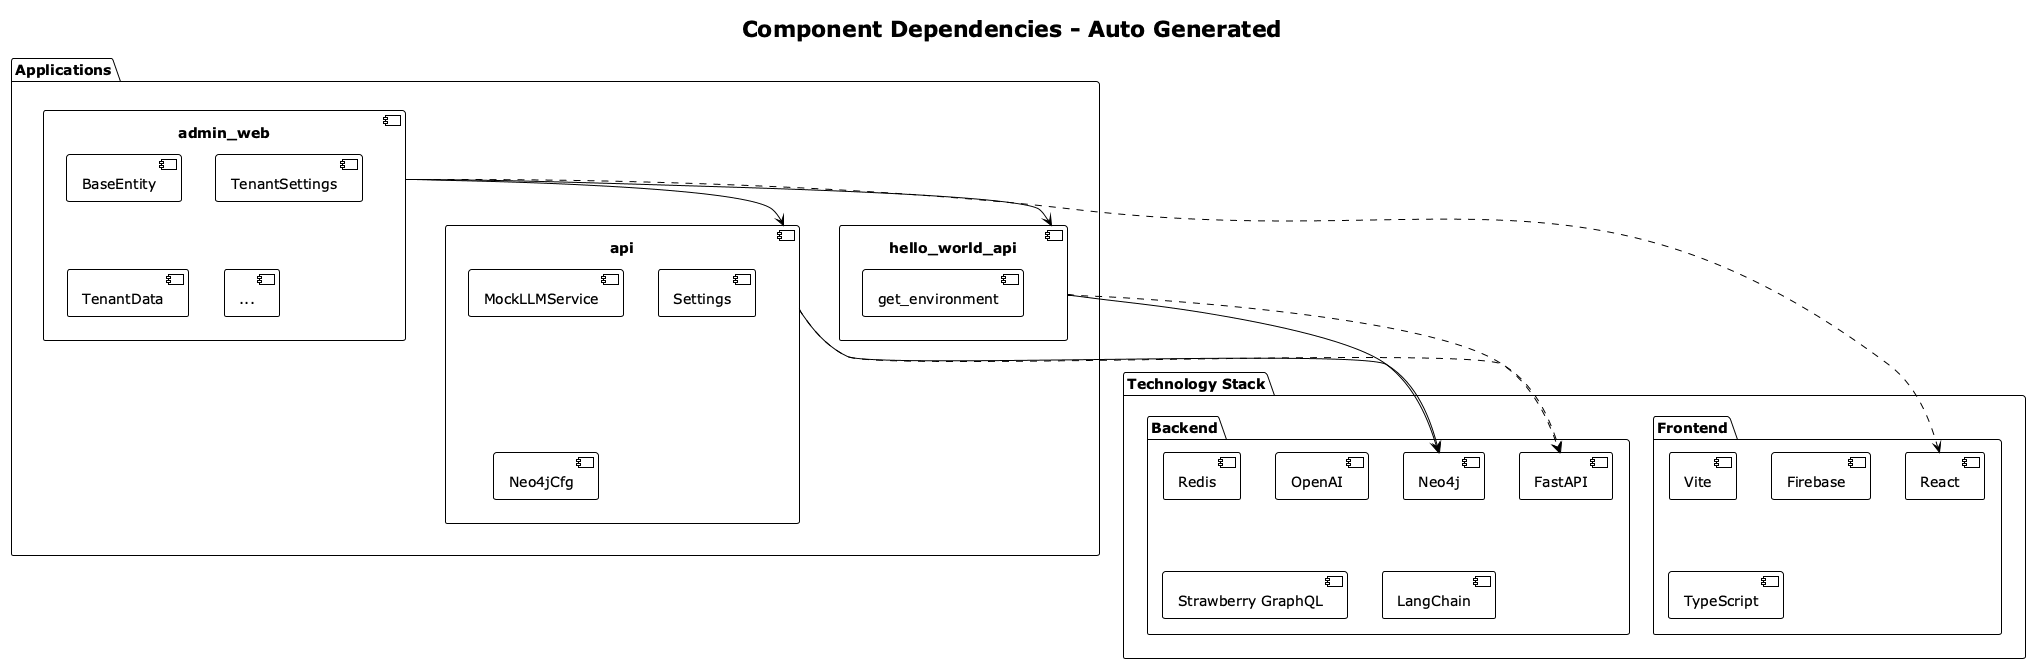

The diagram above was rendered by PlantUML. Its source (embedded in the PNG):
@startuml Living Twin Monorepo - Component Relationships
!theme plain
title Component Dependencies - Auto Generated

package "Technology Stack" {
  package "Backend" {
    [Redis] as Redis
    [OpenAI] as OpenAI
    [Neo4j] as Neo4j
    [Strawberry GraphQL] as StrawberryGraphQL
    [FastAPI] as FastAPI
    [LangChain] as LangChain
  }
  package "Frontend" {
    [React] as React
    [Vite] as Vite
    [Firebase] as Firebase
    [TypeScript] as TypeScript
  }
}

package "Applications" {
  component [admin_web] as admin_web_comp {
    [BaseEntity]
    [TenantSettings]
    [TenantData]
    [...]
  }
  component [hello_world_api] as hello_world_api_comp {
    [get_environment]
  }
  component [api] as api_comp {
    [MockLLMService]
    [Settings]
    [Neo4jCfg]
    [...]
  }
}

' Dependencies
admin_web_comp ..> React
admin_web_comp --> hello_world_api_comp
admin_web_comp --> api_comp
hello_world_api_comp ..> FastAPI
hello_world_api_comp --> Neo4j
api_comp ..> FastAPI
api_comp --> Neo4j

@enduml